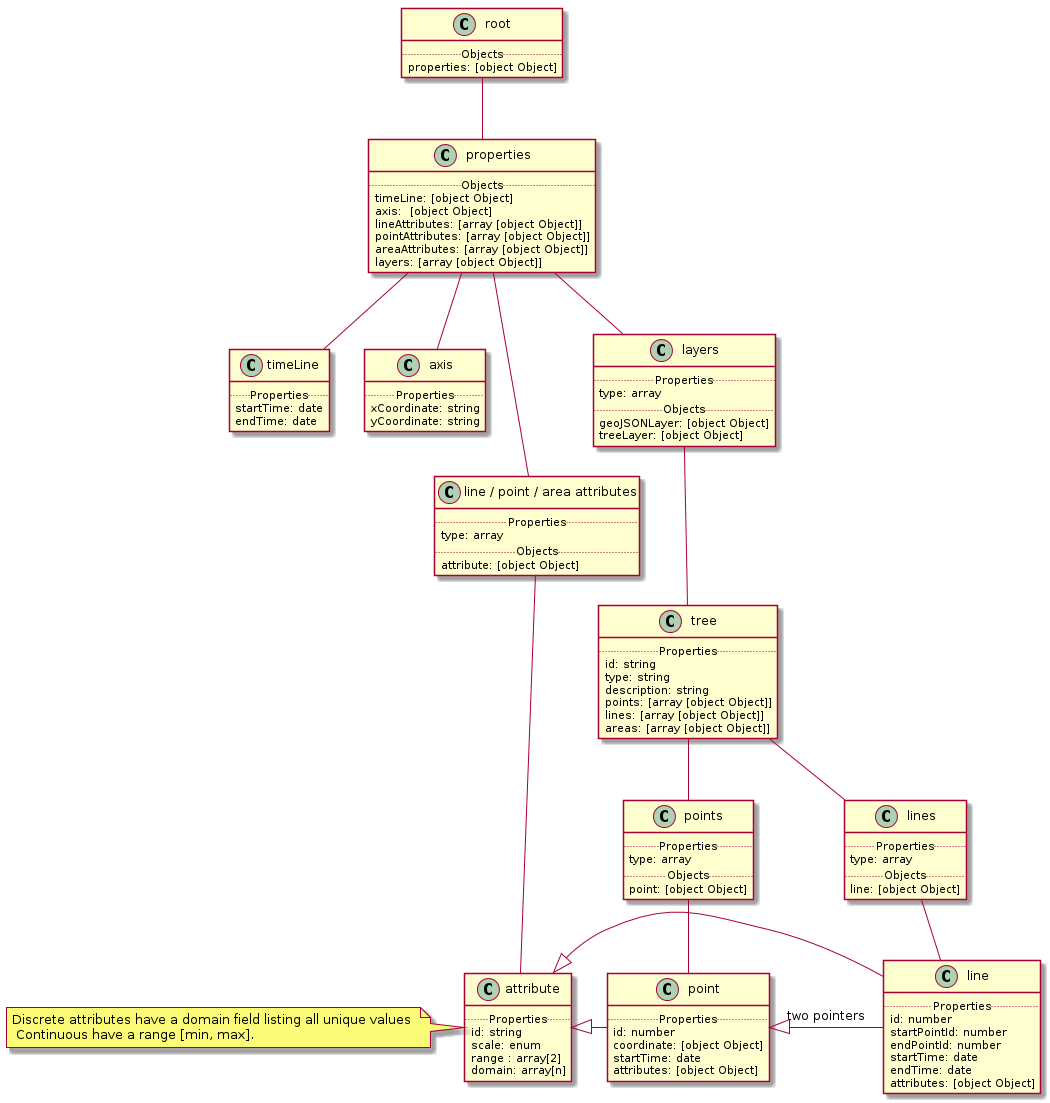

The diagram above was rendered by PlantUML. Its source (embedded in the PNG):
@startuml
class "root" as root {
    .. Objects ..
    properties: [object Object]
}
class "properties" as root.properties {
    .. Objects ..
    timeLine: [object Object]
    axis:  [object Object]
    lineAttributes: [array [object Object]]
    pointAttributes: [array [object Object]]
    areaAttributes: [array [object Object]]
    layers: [array [object Object]]
}
class "timeLine" as root.properties.timeLine {
    .. Properties ..
    startTime: date
    endTime: date
}
class "axis" as root.properties.axis {
    .. Properties ..
    xCoordinate: string
    yCoordinate: string
}
class "line / point / area attributes" as root.properties.lineAttributes {
    .. Properties ..
    type: array
    .. Objects ..
    attribute: [object Object]
}

note left of root.properties.lineAttributes.attribute : Discrete attributes have a domain field listing all unique values \n Continuous have a range [min, max].

class "attribute" as root.properties.lineAttributes.attribute {
    .. Properties ..
    id: string
    scale: enum
    range : array[2]
    domain: array[n]
}

class "layers" as root.properties.layers {
    .. Properties ..
    type: array
    .. Objects ..
    geoJSONLayer: [object Object]
    treeLayer: [object Object]
}

class "tree" as root.properties.layers.tree {
    .. Properties ..
    id: string
    type: string
    description: string
    points: [array [object Object]]
    lines: [array [object Object]]
    areas: [array [object Object]]
}

class "points" as root.properties.layers.tree.points {
    .. Properties ..
    type: array
    .. Objects ..
    point: [object Object]
}

class "point" as root.properties.layers.tree.points.point {
    .. Properties ..
    id: number
    coordinate: [object Object]
    startTime: date
    attributes: [object Object]
}

class "lines" as root.properties.layers.tree.lines {
    .. Properties ..
    type: array
    .. Objects ..
    line: [object Object]
}

class "line" as root.properties.layers.tree.lines.line {
    .. Properties ..
    id: number
    startPointId: number
    endPointId: number
    startTime: date
    endTime: date
    attributes: [object Object]
}

root -- root.properties
root.properties -- root.properties.timeLine
root.properties -- root.properties.axis
root.properties -- root.properties.lineAttributes
root.properties.lineAttributes -- root.properties.lineAttributes.attribute
root.properties -- root.properties.layers
root.properties.layers -- root.properties.layers.tree

root.properties.layers.tree -- root.properties.layers.tree.points
root.properties.layers.tree.points -- root.properties.layers.tree.points.point

root.properties.layers.tree -- root.properties.layers.tree.lines
root.properties.layers.tree.lines -- root.properties.layers.tree.lines.line

root.properties.layers.tree.points.point <|- root.properties.layers.tree.lines.line : two pointers

root.properties.lineAttributes.attribute <|- root.properties.layers.tree.points.point
root.properties.layers.tree.lines.line -|> root.properties.lineAttributes.attribute
@enduml